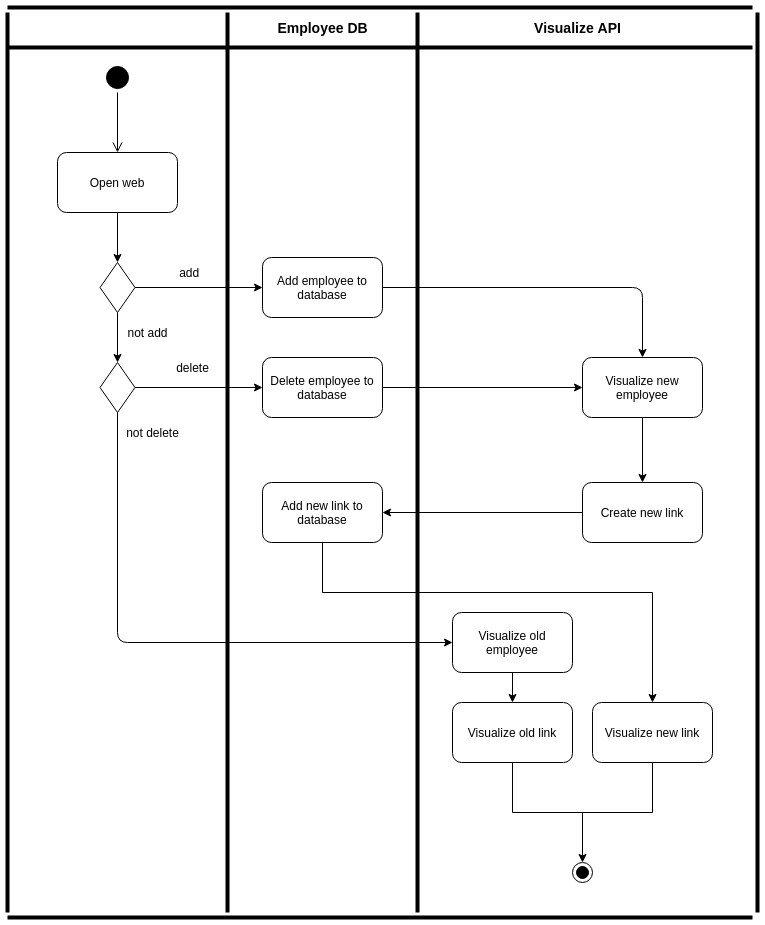

The diagram above was exported from draw.io. Its source (the exported page's mxGraphModel, read from the mxfile embedded in the PNG):
<mxGraphModel dx="1637" dy="2117" grid="1" gridSize="10" guides="1" tooltips="1" connect="1" arrows="1" fold="1" page="1" pageScale="1" pageWidth="850" pageHeight="1100" math="0" shadow="0">
  <root>
    <mxCell id="0" />
    <mxCell id="1" parent="0" />
    <mxCell id="mr0iqVgOVJWoOT_sQEe3-1" value="" style="ellipse;html=1;shape=startState;fillColor=#000000;" parent="1" vertex="1">
      <mxGeometry x="380" y="10" width="30" height="30" as="geometry" />
    </mxCell>
    <mxCell id="mr0iqVgOVJWoOT_sQEe3-2" value="" style="edgeStyle=orthogonalEdgeStyle;html=1;verticalAlign=bottom;endArrow=open;endSize=8;" parent="1" source="mr0iqVgOVJWoOT_sQEe3-1" edge="1">
      <mxGeometry relative="1" as="geometry">
        <mxPoint x="395" y="100" as="targetPoint" />
      </mxGeometry>
    </mxCell>
    <mxCell id="mr0iqVgOVJWoOT_sQEe3-3" value="Open web" style="rounded=1;whiteSpace=wrap;html=1;strokeColor=#000000;" parent="1" vertex="1">
      <mxGeometry x="335" y="100" width="120" height="60" as="geometry" />
    </mxCell>
    <mxCell id="mr0iqVgOVJWoOT_sQEe3-4" value="" style="endArrow=classic;html=1;strokeColor=#000000;exitX=0.5;exitY=1;exitDx=0;exitDy=0;" parent="1" source="mr0iqVgOVJWoOT_sQEe3-3" edge="1">
      <mxGeometry width="50" height="50" relative="1" as="geometry">
        <mxPoint x="400" y="380" as="sourcePoint" />
        <mxPoint x="395" y="210" as="targetPoint" />
      </mxGeometry>
    </mxCell>
    <mxCell id="Y74k3zzX946eomh9_KWK-23" style="edgeStyle=orthogonalEdgeStyle;rounded=0;orthogonalLoop=1;jettySize=auto;html=1;" parent="1" source="mr0iqVgOVJWoOT_sQEe3-5" edge="1">
      <mxGeometry relative="1" as="geometry">
        <mxPoint x="790" y="650" as="targetPoint" />
      </mxGeometry>
    </mxCell>
    <mxCell id="mr0iqVgOVJWoOT_sQEe3-5" value="Visualize old employee" style="rounded=1;whiteSpace=wrap;html=1;strokeColor=#000000;" parent="1" vertex="1">
      <mxGeometry x="730" y="560" width="120" height="60" as="geometry" />
    </mxCell>
    <mxCell id="mr0iqVgOVJWoOT_sQEe3-7" value="" style="rhombus;whiteSpace=wrap;html=1;strokeColor=#000000;" parent="1" vertex="1">
      <mxGeometry x="377.5" y="210" width="35" height="50" as="geometry" />
    </mxCell>
    <mxCell id="mr0iqVgOVJWoOT_sQEe3-8" value="" style="endArrow=classic;html=1;strokeColor=#000000;exitX=1;exitY=0.5;exitDx=0;exitDy=0;entryX=0;entryY=0.5;entryDx=0;entryDy=0;" parent="1" source="mr0iqVgOVJWoOT_sQEe3-7" target="mr0iqVgOVJWoOT_sQEe3-11" edge="1">
      <mxGeometry width="50" height="50" relative="1" as="geometry">
        <mxPoint x="420" y="330" as="sourcePoint" />
        <mxPoint x="510" y="235" as="targetPoint" />
      </mxGeometry>
    </mxCell>
    <mxCell id="mr0iqVgOVJWoOT_sQEe3-9" value="" style="endArrow=classic;html=1;strokeColor=#000000;exitX=0.5;exitY=1;exitDx=0;exitDy=0;" parent="1" source="mr0iqVgOVJWoOT_sQEe3-7" edge="1">
      <mxGeometry width="50" height="50" relative="1" as="geometry">
        <mxPoint x="422.5" y="345" as="sourcePoint" />
        <mxPoint x="395" y="310" as="targetPoint" />
      </mxGeometry>
    </mxCell>
    <mxCell id="2" value="&amp;nbsp;add" style="text;html=1;align=center;verticalAlign=middle;resizable=0;points=[];autosize=1;" parent="1" vertex="1">
      <mxGeometry x="445" y="210" width="40" height="20" as="geometry" />
    </mxCell>
    <mxCell id="mr0iqVgOVJWoOT_sQEe3-10" value="not add" style="text;html=1;align=center;verticalAlign=middle;resizable=0;points=[];autosize=1;" parent="1" vertex="1">
      <mxGeometry x="395" y="270" width="60" height="20" as="geometry" />
    </mxCell>
    <mxCell id="mr0iqVgOVJWoOT_sQEe3-11" value="Add employee to database" style="rounded=1;whiteSpace=wrap;html=1;strokeColor=#000000;" parent="1" vertex="1">
      <mxGeometry x="540" y="205" width="120" height="60" as="geometry" />
    </mxCell>
    <mxCell id="Y74k3zzX946eomh9_KWK-5" style="edgeStyle=orthogonalEdgeStyle;rounded=0;orthogonalLoop=1;jettySize=auto;html=1;exitX=1;exitY=0.5;exitDx=0;exitDy=0;entryX=0;entryY=0.5;entryDx=0;entryDy=0;" parent="1" source="Y74k3zzX946eomh9_KWK-9" target="Y74k3zzX946eomh9_KWK-8" edge="1">
      <mxGeometry relative="1" as="geometry">
        <mxPoint x="560" y="340" as="targetPoint" />
        <mxPoint x="455" y="340" as="sourcePoint" />
      </mxGeometry>
    </mxCell>
    <mxCell id="Y74k3zzX946eomh9_KWK-6" value="not delete" style="text;html=1;align=center;verticalAlign=middle;resizable=0;points=[];autosize=1;" parent="1" vertex="1">
      <mxGeometry x="395" y="370" width="70" height="20" as="geometry" />
    </mxCell>
    <mxCell id="Y74k3zzX946eomh9_KWK-7" value="delete" style="text;html=1;align=center;verticalAlign=middle;resizable=0;points=[];autosize=1;" parent="1" vertex="1">
      <mxGeometry x="445" y="305" width="50" height="20" as="geometry" />
    </mxCell>
    <mxCell id="Y74k3zzX946eomh9_KWK-11" style="edgeStyle=orthogonalEdgeStyle;rounded=0;orthogonalLoop=1;jettySize=auto;html=1;entryX=0;entryY=0.5;entryDx=0;entryDy=0;" parent="1" source="Y74k3zzX946eomh9_KWK-8" target="Y74k3zzX946eomh9_KWK-12" edge="1">
      <mxGeometry relative="1" as="geometry">
        <mxPoint x="720" y="335" as="targetPoint" />
      </mxGeometry>
    </mxCell>
    <mxCell id="Y74k3zzX946eomh9_KWK-8" value="Delete employee to database" style="rounded=1;whiteSpace=wrap;html=1;strokeColor=#000000;" parent="1" vertex="1">
      <mxGeometry x="540" y="305" width="120" height="60" as="geometry" />
    </mxCell>
    <mxCell id="Y74k3zzX946eomh9_KWK-9" value="" style="rhombus;whiteSpace=wrap;html=1;strokeColor=#000000;" parent="1" vertex="1">
      <mxGeometry x="377.5" y="310" width="35" height="50" as="geometry" />
    </mxCell>
    <mxCell id="Y74k3zzX946eomh9_KWK-10" value="" style="endArrow=classic;html=1;exitX=1;exitY=0.5;exitDx=0;exitDy=0;entryX=0.5;entryY=0;entryDx=0;entryDy=0;" parent="1" source="mr0iqVgOVJWoOT_sQEe3-11" target="Y74k3zzX946eomh9_KWK-12" edge="1">
      <mxGeometry width="50" height="50" relative="1" as="geometry">
        <mxPoint x="660" y="310" as="sourcePoint" />
        <mxPoint x="780" y="300" as="targetPoint" />
        <Array as="points">
          <mxPoint x="920" y="235" />
        </Array>
      </mxGeometry>
    </mxCell>
    <mxCell id="Y74k3zzX946eomh9_KWK-14" style="edgeStyle=orthogonalEdgeStyle;rounded=0;orthogonalLoop=1;jettySize=auto;html=1;" parent="1" source="Y74k3zzX946eomh9_KWK-12" edge="1">
      <mxGeometry relative="1" as="geometry">
        <mxPoint x="920" y="430" as="targetPoint" />
      </mxGeometry>
    </mxCell>
    <mxCell id="Y74k3zzX946eomh9_KWK-12" value="Visualize new employee" style="rounded=1;whiteSpace=wrap;html=1;strokeColor=#000000;" parent="1" vertex="1">
      <mxGeometry x="860" y="305" width="120" height="60" as="geometry" />
    </mxCell>
    <mxCell id="Y74k3zzX946eomh9_KWK-21" style="edgeStyle=orthogonalEdgeStyle;rounded=0;orthogonalLoop=1;jettySize=auto;html=1;" parent="1" source="Y74k3zzX946eomh9_KWK-15" edge="1">
      <mxGeometry relative="1" as="geometry">
        <mxPoint x="930" y="650" as="targetPoint" />
        <Array as="points">
          <mxPoint x="600" y="540" />
        </Array>
      </mxGeometry>
    </mxCell>
    <mxCell id="Y74k3zzX946eomh9_KWK-15" value="Add new link to database" style="rounded=1;whiteSpace=wrap;html=1;strokeColor=#000000;" parent="1" vertex="1">
      <mxGeometry x="540" y="430" width="120" height="60" as="geometry" />
    </mxCell>
    <mxCell id="Y74k3zzX946eomh9_KWK-20" style="edgeStyle=orthogonalEdgeStyle;rounded=0;orthogonalLoop=1;jettySize=auto;html=1;entryX=1;entryY=0.5;entryDx=0;entryDy=0;" parent="1" source="Y74k3zzX946eomh9_KWK-16" target="Y74k3zzX946eomh9_KWK-15" edge="1">
      <mxGeometry relative="1" as="geometry" />
    </mxCell>
    <mxCell id="Y74k3zzX946eomh9_KWK-16" value="Create new link" style="rounded=1;whiteSpace=wrap;html=1;strokeColor=#000000;" parent="1" vertex="1">
      <mxGeometry x="860" y="430" width="120" height="60" as="geometry" />
    </mxCell>
    <mxCell id="Y74k3zzX946eomh9_KWK-18" value="" style="endArrow=classic;html=1;exitX=0.5;exitY=1;exitDx=0;exitDy=0;entryX=0;entryY=0.5;entryDx=0;entryDy=0;" parent="1" source="Y74k3zzX946eomh9_KWK-9" target="mr0iqVgOVJWoOT_sQEe3-5" edge="1">
      <mxGeometry width="50" height="50" relative="1" as="geometry">
        <mxPoint x="550" y="460" as="sourcePoint" />
        <mxPoint x="520" y="470" as="targetPoint" />
        <Array as="points">
          <mxPoint x="395" y="590" />
        </Array>
      </mxGeometry>
    </mxCell>
    <mxCell id="Y74k3zzX946eomh9_KWK-19" value="Visualize new link" style="rounded=1;whiteSpace=wrap;html=1;strokeColor=#000000;" parent="1" vertex="1">
      <mxGeometry x="870" y="650" width="120" height="60" as="geometry" />
    </mxCell>
    <mxCell id="Y74k3zzX946eomh9_KWK-24" value="Visualize old link" style="rounded=1;whiteSpace=wrap;html=1;strokeColor=#000000;" parent="1" vertex="1">
      <mxGeometry x="730" y="650" width="120" height="60" as="geometry" />
    </mxCell>
    <mxCell id="Y74k3zzX946eomh9_KWK-28" value="" style="endArrow=none;html=1;entryX=0.5;entryY=1;entryDx=0;entryDy=0;" parent="1" target="Y74k3zzX946eomh9_KWK-24" edge="1">
      <mxGeometry width="50" height="50" relative="1" as="geometry">
        <mxPoint x="790" y="760" as="sourcePoint" />
        <mxPoint x="820" y="750" as="targetPoint" />
      </mxGeometry>
    </mxCell>
    <mxCell id="Y74k3zzX946eomh9_KWK-29" value="" style="endArrow=none;html=1;entryX=0.5;entryY=1;entryDx=0;entryDy=0;" parent="1" target="Y74k3zzX946eomh9_KWK-19" edge="1">
      <mxGeometry width="50" height="50" relative="1" as="geometry">
        <mxPoint x="930" y="760" as="sourcePoint" />
        <mxPoint x="930" y="740" as="targetPoint" />
      </mxGeometry>
    </mxCell>
    <mxCell id="Y74k3zzX946eomh9_KWK-30" value="" style="endArrow=none;html=1;" parent="1" edge="1">
      <mxGeometry width="50" height="50" relative="1" as="geometry">
        <mxPoint x="790" y="760" as="sourcePoint" />
        <mxPoint x="930" y="760" as="targetPoint" />
      </mxGeometry>
    </mxCell>
    <mxCell id="Y74k3zzX946eomh9_KWK-31" value="" style="endArrow=classic;html=1;" parent="1" edge="1">
      <mxGeometry width="50" height="50" relative="1" as="geometry">
        <mxPoint x="860" y="760" as="sourcePoint" />
        <mxPoint x="860" y="810" as="targetPoint" />
      </mxGeometry>
    </mxCell>
    <mxCell id="Y74k3zzX946eomh9_KWK-32" value="" style="ellipse;html=1;shape=endState;fillColor=#000000;" parent="1" vertex="1">
      <mxGeometry x="850" y="810" width="20" height="20" as="geometry" />
    </mxCell>
    <mxCell id="C27TtS-T_cOVJffmHrVi-4" value="" style="line;strokeWidth=4;direction=south;html=1;perimeter=backbonePerimeter;points=[];outlineConnect=0;" parent="1" vertex="1">
      <mxGeometry x="280" y="-40" width="10" height="900" as="geometry" />
    </mxCell>
    <mxCell id="C27TtS-T_cOVJffmHrVi-5" value="" style="line;strokeWidth=4;direction=south;html=1;perimeter=backbonePerimeter;points=[];outlineConnect=0;" parent="1" vertex="1">
      <mxGeometry x="500" y="-40" width="10" height="900" as="geometry" />
    </mxCell>
    <mxCell id="C27TtS-T_cOVJffmHrVi-6" value="" style="line;strokeWidth=4;direction=south;html=1;perimeter=backbonePerimeter;points=[];outlineConnect=0;" parent="1" vertex="1">
      <mxGeometry x="690" y="-40" width="10" height="900" as="geometry" />
    </mxCell>
    <mxCell id="C27TtS-T_cOVJffmHrVi-7" value="" style="line;strokeWidth=4;direction=south;html=1;perimeter=backbonePerimeter;points=[];outlineConnect=0;" parent="1" vertex="1">
      <mxGeometry x="1030" y="-40" width="10" height="900" as="geometry" />
    </mxCell>
    <mxCell id="C27TtS-T_cOVJffmHrVi-9" value="" style="line;strokeWidth=4;html=1;perimeter=backbonePerimeter;points=[];outlineConnect=0;" parent="1" vertex="1">
      <mxGeometry x="285" y="-10" width="745" height="10" as="geometry" />
    </mxCell>
    <mxCell id="C27TtS-T_cOVJffmHrVi-10" value="" style="line;strokeWidth=4;html=1;perimeter=backbonePerimeter;points=[];outlineConnect=0;" parent="1" vertex="1">
      <mxGeometry x="285" y="-50" width="745" height="10" as="geometry" />
    </mxCell>
    <mxCell id="C27TtS-T_cOVJffmHrVi-12" value="&lt;b&gt;&lt;font style=&quot;font-size: 14px&quot;&gt;Employee DB&lt;/font&gt;&lt;/b&gt;" style="text;html=1;align=center;verticalAlign=middle;resizable=0;points=[];autosize=1;" parent="1" vertex="1">
      <mxGeometry x="545" y="-35" width="110" height="20" as="geometry" />
    </mxCell>
    <mxCell id="C27TtS-T_cOVJffmHrVi-13" value="&lt;b&gt;&lt;font style=&quot;font-size: 14px&quot;&gt;Visualize API&lt;/font&gt;&lt;/b&gt;" style="text;html=1;align=center;verticalAlign=middle;resizable=0;points=[];autosize=1;" parent="1" vertex="1">
      <mxGeometry x="805" y="-35" width="100" height="20" as="geometry" />
    </mxCell>
    <mxCell id="C27TtS-T_cOVJffmHrVi-14" value="" style="line;strokeWidth=4;html=1;perimeter=backbonePerimeter;points=[];outlineConnect=0;" parent="1" vertex="1">
      <mxGeometry x="285" y="860" width="745" height="10" as="geometry" />
    </mxCell>
  </root>
</mxGraphModel>